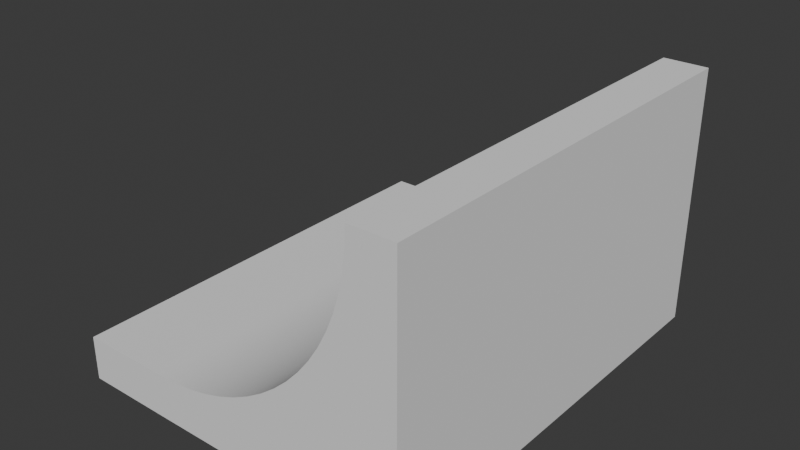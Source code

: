 # Source: Ramp.blend  (saved by Blender 4.4.32; exported with 4.5.12 LTS)
import bpy
from mathutils import Matrix  # noqa: F401  (used for matrix-valued properties, if any)

bpy.ops.wm.read_factory_settings(use_empty=True)
scene = bpy.context.scene
scene.name = 'Scene'

# ---- collections
col_collection = bpy.data.collections.new('Collection'); scene.collection.children.link(col_collection)

# ---- node groups
ng_smooth_by_angle = bpy.data.node_groups.new('Smooth by Angle', 'GeometryNodeTree')
_s = ng_smooth_by_angle.interface.new_socket(name='Mesh', in_out='OUTPUT', socket_type='NodeSocketGeometry')
_s = ng_smooth_by_angle.interface.new_socket(name='Mesh', in_out='INPUT', socket_type='NodeSocketGeometry')
_s = ng_smooth_by_angle.interface.new_socket(name='Angle', in_out='INPUT', socket_type='NodeSocketFloat')
_s.subtype = 'ANGLE'
_s.default_value = 0.5236
_s.min_value = 0.0
_s.max_value = 3.142
_s.description = 'Maximum face angle for smooth edges'
_s = ng_smooth_by_angle.interface.new_socket(name='Ignore Sharpness', in_out='INPUT', socket_type='NodeSocketBool')
_s.force_non_field = True
ng_smooth_by_angle.description = 'Set the sharpness of mesh edges based on the angle between the neighboring faces'
ng_smooth_by_angle.is_modifier = True
_N = ng_smooth_by_angle.nodes; _L = ng_smooth_by_angle.links
n0 = _N.new('GeometryNodeSetShadeSmooth'); n0.name = 'Set Shade Smooth'; n0.location = (120, -80)
n0.domain = 'EDGE'
n1 = _N.new('GeometryNodeSetShadeSmooth'); n1.name = 'Set Shade Smooth.001'; n1.location = (300, -80)
n2 = _N.new('NodeGroupOutput'); n2.name = 'Group Output'; n2.location = (480, -80)
n3 = _N.new('GeometryNodeInputMeshEdgeAngle'); n3.name = 'Edge Angle'; n3.location = (-440, -240)
n4 = _N.new('NodeGroupInput'); n4.name = 'Group Input'; n4.location = (-80, -80)
n5 = _N.new('GeometryNodeInputEdgeSmooth'); n5.name = 'Is Edge Smooth'; n5.location = (-260, -120)
n6 = _N.new('GeometryNodeInputShadeSmooth'); n6.name = 'Is Shade Smooth'; n6.location = (-440, -397)
n7 = _N.new('FunctionNodeCompare'); n7.name = 'Compare'; n7.location = (-260, -260)
n7.operation = 'LESS_EQUAL'
n7.inputs[6].default_value = (0.0, 0.0, 0.0, 0.0)
n7.inputs[7].default_value = (0.0, 0.0, 0.0, 0.0)
n8 = _N.new('FunctionNodeBooleanMath'); n8.name = 'Boolean Math.001'; n8.location = (-80, -260)
n9 = _N.new('NodeGroupInput'); n9.name = 'Group Input.001'; n9.location = (-440, -329)
n10 = _N.new('NodeGroupInput'); n10.name = 'Group Input.002'; n10.location = (-259, -189)
n11 = _N.new('FunctionNodeBooleanMath'); n11.name = 'Boolean Math'; n11.location = (-80, -149)
n11.operation = 'OR'
n12 = _N.new('FunctionNodeBooleanMath'); n12.name = 'Boolean Math.002'; n12.location = (-260, -380)
n12.operation = 'OR'
n13 = _N.new('NodeGroupInput'); n13.name = 'Group Input.003'; n13.location = (-440, -460)
_L.new(n3.outputs[0], n7.inputs[0])
_L.new(n1.outputs[0], n2.inputs[0])
_L.new(n9.outputs[1], n7.inputs[1])
_L.new(n7.outputs[0], n8.inputs[0])
_L.new(n4.outputs[0], n0.inputs[0])
_L.new(n0.outputs[0], n1.inputs[0])
_L.new(n8.outputs[0], n0.inputs[2])
_L.new(n10.outputs[2], n11.inputs[1])
_L.new(n5.outputs[0], n11.inputs[0])
_L.new(n11.outputs[0], n0.inputs[1])
_L.new(n13.outputs[2], n12.inputs[1])
_L.new(n6.outputs[0], n12.inputs[0])
_L.new(n12.outputs[0], n8.inputs[1])
n2.is_active_output = True

# ---- world
world_world = bpy.data.worlds.new('World'); scene.world = world_world
world_world.use_nodes = True; world_world.node_tree.nodes.clear()
_N = world_world.node_tree.nodes; _L = world_world.node_tree.links
n0 = _N.new('ShaderNodeOutputWorld'); n0.name = 'World Output'; n0.location = (300, 300)
n1 = _N.new('ShaderNodeBackground'); n1.name = 'Background'; n1.location = (10, 300)
n1.inputs[0].default_value = (0.05088, 0.05088, 0.05088, 1.0)
_L.new(n1.outputs[0], n0.inputs[0])
n0.is_active_output = True
world_world.color = (0.05088, 0.05088, 0.05088)
world_world.sun_shadow_jitter_overblur = 0.0

# ---- meshes
me_plane = bpy.data.meshes.new('Plane')
me_plane.from_pydata([(0.000542, 0.9969, 0.0), (0.000542, -0.9969, 0.0), (0.000542, -8.4e-07, 0.0), (0.08716, 0.9969, 0.003805), (0.08716, -0.9969, 0.003805), (0.08716, -8.4e-07, 0.003805), (0.1736, 0.9969, 0.01519), (0.1736, -0.9969, 0.01519), (0.1736, -8.4e-07, 0.01519), (0.2588, 0.9969, 0.03407), (0.2588, -0.9969, 0.03407), (0.2588, -8.4e-07, 0.03407), (0.342, 0.9969, 0.06031), (0.342, -0.9969, 0.06031), (0.342, -8.4e-07, 0.06031), (0.4226, 0.9969, 0.09369), (0.4226, -0.9969, 0.09369), (0.4226, -8.4e-07, 0.09369), (0.5, 0.9969, 0.134), (0.5, -0.9969, 0.134), (0.5, -8.4e-07, 0.134), (0.5736, 0.9969, 0.1808), (0.5736, -0.9969, 0.1808), (0.5736, -8.4e-07, 0.1808), (0.6428, 0.9969, 0.234), (0.6428, -0.9969, 0.234), (0.6428, -8.4e-07, 0.234), (0.7071, 0.9969, 0.2929), (0.7071, -0.9969, 0.2929), (0.7071, -8.4e-07, 0.2929), (0.766, 0.9969, 0.3572), (0.766, -0.9969, 0.3572), (0.766, -8.4e-07, 0.3572), (0.8192, 0.9969, 0.4264), (0.8192, -0.9969, 0.4264), (0.8192, -8.4e-07, 0.4264), (0.866, 0.9969, 0.5), (0.866, -0.9969, 0.5), (0.866, -8.4e-07, 0.5), (0.9063, 0.9969, 0.5774), (0.9063, -0.9969, 0.5774), (0.9063, -8.4e-07, 0.5774), (0.9397, 0.9969, 0.658), (0.9397, -0.9969, 0.658), (0.9397, -8.4e-07, 0.658), (0.9659, 0.9969, 0.7412), (0.9659, -0.9969, 0.7412), (0.9659, -8.4e-07, 0.7412), (0.9848, 0.9969, 0.8264), (0.9848, -0.9969, 0.8264), (0.9848, -8.4e-07, 0.8264), (0.9962, 0.9969, 0.9128), (0.9962, -0.9969, 0.9128), (0.9962, -8.4e-07, 0.9128), (1.0, 0.9969, 1.0), (1.0, -8.4e-07, 1.0), (1.0, -0.9969, 1.0), (1.205, 0.9969, 1.0), (1.205, -0.9969, 1.0), (1.205, -8.4e-07, 1.0), (1.201, 0.9969, -0.2013), (1.201, -0.9969, -0.2013), (1.201, -6.786e-07, -0.2013), (0.000542, 0.9969, -0.205), (0.000542, -0.9969, -0.205), (0.000542, -6.781e-07, -0.205), (-0.4363, 0.9969, 0.0), (-0.4363, -0.9969, 0.0), (-0.4363, -8.4e-07, 0.0), (-0.4363, 0.9969, -0.205), (-0.4363, -0.9969, -0.205), (-0.4363, -6.781e-07, -0.205)], [], [(2, 1, 4, 5), (2, 5, 3, 0), (5, 4, 7, 8), (5, 8, 6, 3), (8, 7, 10, 11), (8, 11, 9, 6), (11, 10, 13, 14), (11, 14, 12, 9), (14, 13, 16, 17), (14, 17, 15, 12), (17, 16, 19, 20), (17, 20, 18, 15), (20, 19, 22, 23), (20, 23, 21, 18), (23, 22, 25, 26), (23, 26, 24, 21), (26, 25, 28, 29), (26, 29, 27, 24), (29, 28, 31, 32), (29, 32, 30, 27), (32, 31, 34, 35), (32, 35, 33, 30), (35, 34, 37, 38), (35, 38, 36, 33), (38, 37, 40, 41), (38, 41, 39, 36), (41, 40, 43, 44), (41, 44, 42, 39), (44, 43, 46, 47), (44, 47, 45, 42), (47, 46, 49, 50), (47, 50, 48, 45), (50, 49, 52, 53), (50, 53, 51, 48), (53, 52, 56, 55), (53, 55, 54, 51), (55, 56, 58, 59), (55, 59, 57, 54), (59, 58, 61, 62), (59, 62, 60, 57), (62, 61, 64, 65), (62, 65, 63, 60), (65, 64, 70, 71), (0, 66, 68, 2), (1, 64, 61, 58, 56, 52, 49, 46, 43, 40, 37, 34, 31, 28, 25, 22, 19, 16, 13, 10, 7, 4), (0, 3, 6, 9, 12, 15, 18, 21, 24, 27, 30, 33, 36, 39, 42, 45, 48, 51, 54, 57, 60, 63), (67, 68, 71, 70), (66, 69, 71, 68), (64, 1, 67, 70), (1, 2, 68, 67), (65, 71, 69, 63), (63, 69, 66, 0)])
me_plane.polygons.foreach_set('use_smooth', [True] * 52)
_uv = me_plane.uv_layers.new(name='UVMap')
_uv.uv.foreach_set('vector', [0.5008, 0.1829, 0.9988, 0.1829, 0.9988, 0.2197, 0.5008, 0.2197, 0.5008, 0.1829, 0.5008, 0.2197, 0.002786, 0.2197, 0.002786, 0.1829, 0.5008, 0.2197, 0.9988, 0.2197, 0.9988, 0.2596, 0.5008, 0.2596, 0.5008, 0.2197, 0.5008, 0.2596, 0.002786, 0.2596, 0.002786, 0.2197, 0.5008, 0.2596, 0.9988, 0.2596, 0.9988, 0.3021, 0.5008, 0.3021, 0.5008, 0.2596, 0.5008, 0.3021, 0.002786, 0.3021, 0.002786, 0.2596, 0.5008, 0.3021, 0.9988, 0.3021, 0.9988, 0.3467, 0.5008, 0.3467, 0.5008, 0.3021, 0.5008, 0.3467, 0.002786, 0.3467, 0.002786, 0.3021, 0.5008, 0.3467, 0.9988, 0.3467, 0.9988, 0.3932, 0.5008, 0.3932, 0.5008, 0.3467, 0.5008, 0.3932, 0.002786, 0.3932, 0.002786, 0.3467, 0.5008, 0.3932, 0.9988, 0.3932, 0.9988, 0.4412, 0.5008, 0.4412, 0.5008, 0.3932, 0.5008, 0.4412, 0.002786, 0.4412, 0.002786, 0.3932, 0.5008, 0.4412, 0.9988, 0.4412, 0.9988, 0.4903, 0.5008, 0.4903, 0.5008, 0.4412, 0.5008, 0.4903, 0.002786, 0.4903, 0.002786, 0.4412, 0.5008, 0.4903, 0.9988, 0.4903, 0.9988, 0.5401, 0.5008, 0.5401, 0.5008, 0.4903, 0.5008, 0.5401, 0.002786, 0.5401, 0.002786, 0.4903, 0.5008, 0.5401, 0.9988, 0.5401, 0.9988, 0.5904, 0.5008, 0.5904, 0.5008, 0.5401, 0.5008, 0.5904, 0.002786, 0.5904, 0.002786, 0.5401, 0.5008, 0.5904, 0.9988, 0.5904, 0.9988, 0.6407, 0.5008, 0.6407, 0.5008, 0.5904, 0.5008, 0.6407, 0.002786, 0.6407, 0.002786, 0.5904, 0.5008, 0.6407, 0.9988, 0.6407, 0.9988, 0.6905, 0.5008, 0.6905, 0.5008, 0.6407, 0.5008, 0.6905, 0.002786, 0.6905, 0.002786, 0.6407, 0.5008, 0.6905, 0.9988, 0.6905, 0.9988, 0.7397, 0.5008, 0.7397, 0.5008, 0.6905, 0.5008, 0.7397, 0.002786, 0.7397, 0.002786, 0.6905, 0.5008, 0.7397, 0.9988, 0.7397, 0.9988, 0.7876, 0.5008, 0.7876, 0.5008, 0.7397, 0.5008, 0.7876, 0.002786, 0.7876, 0.002786, 0.7397, 0.5008, 0.7876, 0.9988, 0.7876, 0.9988, 0.8341, 0.5008, 0.8341, 0.5008, 0.7876, 0.5008, 0.8341, 0.002786, 0.8341, 0.002786, 0.7876, 0.5008, 0.8341, 0.9988, 0.8341, 0.9988, 0.8787, 0.5008, 0.8787, 0.5008, 0.8341, 0.5008, 0.8787, 0.002786, 0.8787, 0.002786, 0.8341, 0.5008, 0.8787, 0.9988, 0.8787, 0.9988, 0.9212, 0.5008, 0.9212, 0.5008, 0.8787, 0.5008, 0.9212, 0.002786, 0.9212, 0.002786, 0.8787, 0.5008, 0.9212, 0.9988, 0.9212, 0.9988, 0.9611, 0.5008, 0.9611, 0.5008, 0.9212, 0.5008, 0.9611, 0.002786, 0.9611, 0.002786, 0.9212, 0.5008, 0.9611, 0.9988, 0.9611, 0.9988, 0.9982, 0.5008, 0.9982, 0.5008, 0.9611, 0.5008, 0.9982, 0.002786, 0.9982, 0.002786, 0.9611, 0.5, 0.843, 0.9998, 0.843, 0.9998, 0.9986, 0.5, 0.9986, 0.5, 0.843, 0.5, 0.9986, 0.0001971, 0.9986, 0.0001971, 0.843, 0.5, 1.001, -0.000501, 1.001, -0.0005009, 0.0003295, 0.5, 0.0003295, 0.5, 1.001, 0.5, 0.0003295, 1.001, 0.0003295, 1.001, 1.001, 0.5, 0.9954, 0.003187, 0.9954, 0.003187, 0.2689, 0.5, 0.2689, 0.5, 0.9954, 0.5, 0.2689, 0.9968, 0.2689, 0.9968, 0.9954, 0.5, 0.2689, 0.003187, 0.2689, 0.003187, 0.004639, 0.5, 0.004638, 0.002786, 0.1829, 0.002786, 0.004733, 0.5008, 0.004733, 0.5008, 0.1829, 0.2665, 0.169, 0.2665, -0.0005768, 0.9982, 0.002453, 1.0, 0.9964, 0.8755, 0.9964, 0.8731, 0.9243, 0.8662, 0.8527, 0.8547, 0.7823, 0.8387, 0.7134, 0.8184, 0.6467, 0.7938, 0.5827, 0.7653, 0.5218, 0.7329, 0.4646, 0.697, 0.4113, 0.6578, 0.3626, 0.6157, 0.3186, 0.5708, 0.2799, 0.5237, 0.2465, 0.4746, 0.2189, 0.4239, 0.1972, 0.372, 0.1816, 0.3193, 0.1722, 0.7334, 0.1698, 0.6806, 0.1729, 0.6279, 0.1824, 0.5761, 0.1981, 0.5254, 0.22, 0.4763, 0.2478, 0.4292, 0.2813, 0.3844, 0.3204, 0.3422, 0.3646, 0.3031, 0.4137, 0.2672, 0.4673, 0.2348, 0.5249, 0.2063, 0.5862, 0.1817, 0.6506, 0.1614, 0.7178, 0.1454, 0.7871, 0.1339, 0.858, 0.127, 0.93, 0.1247, 1.003, -0.0002268, 1.003, 0.002004, 0.002096, 0.7334, -0.0009546, 0.9986, 0.1489, 0.5, 0.1489, 0.5, 0.001188, 0.9986, 0.001188, 0.001438, 0.1489, 0.001438, 0.001188, 0.5, 0.001188, 0.5, 0.1489, 0.2665, -0.0005768, 0.2665, 0.169, 0.0003912, 0.169, 0.0003912, -0.0005768, 0.9988, 0.1829, 0.5008, 0.1829, 0.5008, 0.004733, 0.9988, 0.004733, 0.5, 0.2689, 0.5, 0.004638, 0.9968, 0.004638, 0.9968, 0.2689, 0.7334, -0.0009546, 0.9994, -0.0009546, 0.9994, 0.1698, 0.7334, 0.1698])
me_plane.update()

# ---- objects
ob_plane = bpy.data.objects.new('Plane', me_plane)

# ---- transforms, parenting, visibility, modifiers, constraints
ob_plane.location = (0.0, 0.0, 0.0)
_m = ob_plane.modifiers.new('Smooth by Angle', 'NODES')
_m.node_group = ng_smooth_by_angle
_m.use_pin_to_last = True
_m.show_group_selector = False

# ---- collection membership
col_collection.objects.link(ob_plane)

# ---- scene / render settings (as saved in the file)
scene.frame_start = 1; scene.frame_end = 250; scene.frame_set(1)
scene.render.engine = 'BLENDER_EEVEE_NEXT'
bpy.context.view_layer.update()

# ---- added for rendering (the .blend has no active camera and no usable light): camera, sun
cam_auto = bpy.data.cameras.new('AutoCamera')
cam_auto.lens = 50.0
cam_auto.sensor_width = 36.0
cam_auto.clip_end = 1000.0
ob_auto_camera = bpy.data.objects.new('AutoCamera', cam_auto)
scene.collection.objects.link(ob_auto_camera)
ob_auto_camera.location = (3.02117, -3.16411, 2.50692)
ob_auto_camera.rotation_euler = (1.09748, -7.21219e-08, 0.694738)
scene.camera = ob_auto_camera
light_auto_sun = bpy.data.lights.new('AutoSun', 'SUN')
light_auto_sun.energy = 3.0
light_auto_sun.angle = 0.0523599
ob_auto_sun = bpy.data.objects.new('AutoSun', light_auto_sun)
scene.collection.objects.link(ob_auto_sun)
ob_auto_sun.rotation_euler = (0.872665, 0.174533, 0.523599)
bpy.context.view_layer.update()
